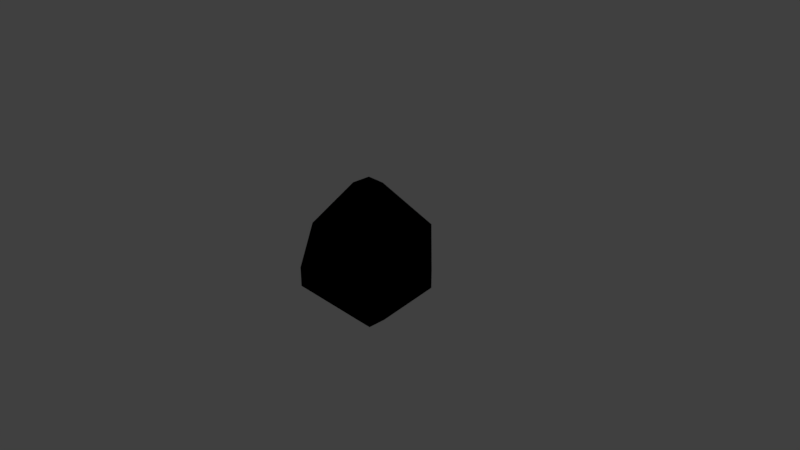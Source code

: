 # Source: Drone.blend  (saved by Blender 2.79.0; exported with 4.5.12 LTS)
import bpy
from mathutils import Matrix  # noqa: F401  (used for matrix-valued properties, if any)

bpy.ops.wm.read_factory_settings(use_empty=True)
scene = bpy.context.scene
scene.name = 'Scene'

# ---- collections
col_collection_1 = bpy.data.collections.new('Collection 1'); scene.collection.children.link(col_collection_1)

# ---- materials (node trees are filled in below, after node groups)
mat_material = bpy.data.materials.new('Material')
mat_material.alpha_threshold = 0.0
mat_material.use_transparent_shadow = False
mat_material.diffuse_color = (0.0, 0.0, 0.0, 1.0)
mat_material.roughness = 0.5
mat_material.line_color = (0.0, 0.0, 0.0, 1.0)

# ---- material node trees

# ---- world
world_world = bpy.data.worlds.new('World'); scene.world = world_world
world_world.color = (0.05088, 0.05088, 0.05088)
world_world.use_sun_shadow = False
world_world.sun_shadow_jitter_overblur = 0.0
world_world.cycles.sampling_method = 'MANUAL'

# ---- cameras
cam_camera = bpy.data.cameras.new('Camera')
cam_camera.clip_end = 100.0
cam_camera.lens = 35.0
cam_camera.sensor_width = 32.0
cam_camera.sensor_height = 18.0
cam_camera.ortho_scale = 7.314
cam_camera.dof.focus_distance = 0.0
cam_camera.dof.aperture_fstop = 128.0

# ---- lights
light_lamp = bpy.data.lights.new('Lamp', 'POINT')
light_lamp.transmission_factor = 0.0
light_lamp.cutoff_distance = 30.0
light_lamp.energy = 100.0
light_lamp.shadow_buffer_clip_start = 1.001
light_lamp.shadow_soft_size = 0.1
light_lamp.shadow_maximum_resolution = 0.006
light_lamp.use_absolute_resolution = True

# ---- meshes
me_cube = bpy.data.meshes.new('Cube')
me_cube.from_pydata([(1.0, 1.0, -1.0), (1.0, -1.0, -1.0), (-1.0, -1.0, -1.0), (-1.0, 1.0, -1.0), (1.0, 1.0, 1.0), (1.0, -1.0, 1.0), (-1.0, -1.0, 1.0), (-1.0, 1.0, 1.0)], [], [(0, 1, 2, 3), (4, 7, 6, 5), (0, 4, 5, 1), (1, 5, 6, 2), (2, 6, 7, 3), (4, 0, 3, 7)])
me_cube.materials.append(mat_material)
me_cube.use_remesh_preserve_volume = False
me_cube.use_remesh_preserve_attributes = False
me_cube.use_mirror_vertex_groups = False
me_cube.update()

# ---- objects
ob_cube = bpy.data.objects.new('Cube', me_cube)
ob_lamp = bpy.data.objects.new('Lamp', light_lamp)
ob_camera = bpy.data.objects.new('Camera', cam_camera)

# ---- transforms, parenting, visibility, modifiers, constraints
ob_cube.location = (0.0, 0.0, 0.0)
ob_cube.lock_rotations_4d = False
ob_cube.empty_display_type = 'ARROWS'
ob_cube.lineart.crease_threshold = 0.0
_m = ob_cube.modifiers.new('Bevel', 'BEVEL')
_m.width = 0.87
_m.width_pct = 0.87
_m.limit_method = 'NONE'
_m.spread = 0.0
ob_lamp.location = (4.076, 1.005, 5.904)
ob_lamp.rotation_euler = (0.6503, 0.05522, 1.866)
ob_lamp.lock_rotations_4d = False
ob_lamp.empty_display_type = 'ARROWS'
ob_lamp.color = (0.0, 0.0, 0.0, 0.0)
ob_lamp.lineart.crease_threshold = 0.0
ob_camera.location = (7.481, -6.508, 5.344)
ob_camera.rotation_euler = (1.109, 0.0, 0.8149)
ob_camera.lock_rotations_4d = False
ob_camera.empty_display_type = 'ARROWS'
ob_camera.color = (0.0, 0.0, 0.0, 0.0)
ob_camera.display_type = 'WIRE'
ob_camera.lineart.crease_threshold = 0.0

# ---- collection membership
col_collection_1.objects.link(ob_cube)
col_collection_1.objects.link(ob_lamp)
col_collection_1.objects.link(ob_camera)

# ---- scene / render settings (as saved in the file)
scene.camera = ob_camera
scene.frame_start = 1; scene.frame_end = 250; scene.frame_set(1)
scene.render.engine = 'BLENDER_EEVEE_NEXT'
scene.render.resolution_percentage = 50
scene.render.dither_intensity = 0.0
scene.cycles.use_denoising = False
scene.cycles.samples = 128
scene.cycles.sampling_pattern = 'TABULATED_SOBOL'
scene.cycles.use_adaptive_sampling = False
scene.cycles.use_light_tree = False
scene.cycles.blur_glossy = 0.0
scene.cycles.sample_clamp_indirect = 0.0
scene.view_settings.view_transform = 'Standard'
bpy.context.view_layer.update()
